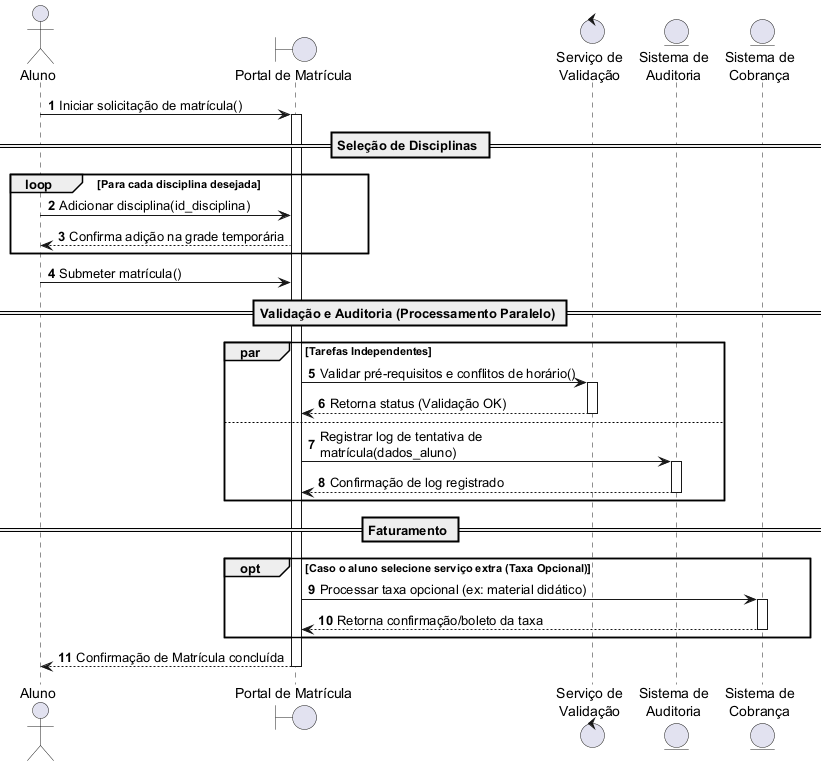

The diagram above was rendered by PlantUML. Its source (embedded in the PNG):
@startuml Matricula
skinparam maxMessageSize 300
autonumber

actor Aluno
Boundary "Portal de Matrícula" as Sis
Control "Serviço de\nValidação" as Val
Entity "Sistema de\nAuditoria" as Aud
Entity "Sistema de\nCobrança" as Cob

Aluno -> Sis: Iniciar solicitação de matrícula()
activate Sis

== Seleção de Disciplinas ==
loop Para cada disciplina desejada
    Aluno -> Sis: Adicionar disciplina(id_disciplina)
    Sis --> Aluno: Confirma adição na grade temporária
end

Aluno -> Sis: Submeter matrícula()

== Validação e Auditoria (Processamento Paralelo) ==
par Tarefas Independentes
    Sis -> Val: Validar pré-requisitos e conflitos de horário()
    activate Val
    Val --> Sis: Retorna status (Validação OK)
    deactivate Val
else
    Sis -> Aud: Registrar log de tentativa de matrícula(dados_aluno)
    activate Aud
    Aud --> Sis: Confirmação de log registrado
    deactivate Aud
end

== Faturamento ==
opt Caso o aluno selecione serviço extra (Taxa Opcional)
    Sis -> Cob: Processar taxa opcional (ex: material didático)
    activate Cob
    Cob --> Sis: Retorna confirmação/boleto da taxa
    deactivate Cob
end

Sis --> Aluno: Confirmação de Matrícula concluída
deactivate Sis
@enduml